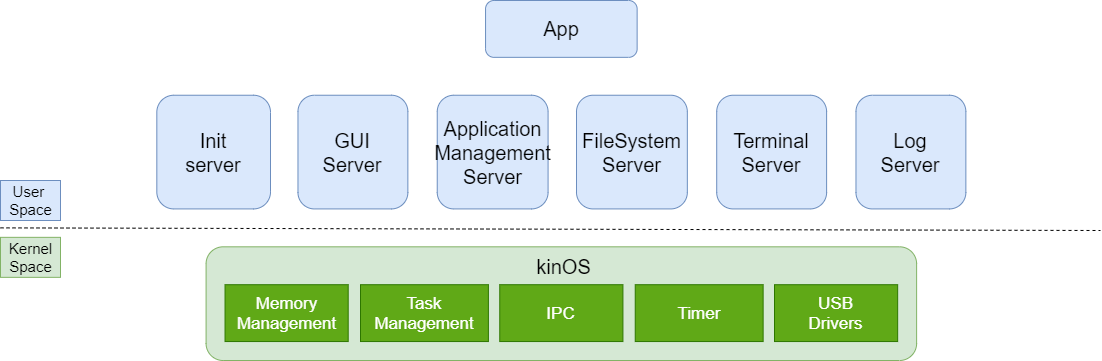

The diagram above was exported from draw.io. Its source (the exported page's mxGraphModel, read from the mxfile embedded in the PNG):
<mxGraphModel dx="1028" dy="186" grid="1" gridSize="10" guides="1" tooltips="1" connect="1" arrows="1" fold="1" page="1" pageScale="1" pageWidth="827" pageHeight="1169" math="0" shadow="0">
  <root>
    <mxCell id="0" />
    <mxCell id="1" parent="0" />
    <mxCell id="3" value="&lt;p style=&quot;line-height: 130%&quot;&gt;&lt;br&gt;&lt;/p&gt;" style="rounded=1;whiteSpace=wrap;html=1;fillColor=#d5e8d4;strokeColor=#82b366;" parent="1" vertex="1">
      <mxGeometry x="295.57915315315313" y="796.3157894736842" width="710.5270270270269" height="113.68421052631578" as="geometry" />
    </mxCell>
    <mxCell id="7" value="&lt;font style=&quot;font-size: 20px&quot;&gt;kinOS&lt;/font&gt;" style="text;html=1;resizable=0;autosize=1;align=center;verticalAlign=middle;points=[];fillColor=none;strokeColor=none;rounded=0;" parent="1" vertex="1">
      <mxGeometry x="617.6847387387387" y="805.7894736842105" width="70" height="20" as="geometry" />
    </mxCell>
    <mxCell id="10" value="&lt;font style=&quot;font-size: 17px&quot;&gt;Memory&lt;br&gt;Management&lt;/font&gt;" style="rounded=0;whiteSpace=wrap;html=1;fillColor=#60a917;strokeColor=#2D7600;fontColor=#ffffff;" parent="1" vertex="1">
      <mxGeometry x="314.5265405405405" y="834.2105263157894" width="123.158018018018" height="56.84210526315789" as="geometry" />
    </mxCell>
    <mxCell id="14" value="&lt;font style=&quot;font-size: 17px&quot;&gt;Task&lt;br&gt;Management&lt;/font&gt;" style="rounded=0;whiteSpace=wrap;html=1;fillColor=#60a917;strokeColor=#2D7600;fontColor=#ffffff;" parent="1" vertex="1">
      <mxGeometry x="450.0003603603603" y="834.2105263157894" width="127.89486486486484" height="56.84210526315789" as="geometry" />
    </mxCell>
    <mxCell id="15" value="&lt;font style=&quot;font-size: 17px&quot;&gt;IPC&lt;/font&gt;" style="rounded=0;whiteSpace=wrap;html=1;fillColor=#60a917;strokeColor=#2D7600;fontColor=#ffffff;" parent="1" vertex="1">
      <mxGeometry x="589.2636576576576" y="834.2105263157894" width="123.158018018018" height="56.84210526315789" as="geometry" />
    </mxCell>
    <mxCell id="16" value="&lt;font style=&quot;font-size: 17px&quot;&gt;USB&lt;br&gt;Drivers&lt;/font&gt;" style="rounded=0;whiteSpace=wrap;html=1;fillColor=#60a917;strokeColor=#2D7600;fontColor=#ffffff;" parent="1" vertex="1">
      <mxGeometry x="864.0007747747746" y="834.2105263157894" width="123.158018018018" height="56.84210526315789" as="geometry" />
    </mxCell>
    <mxCell id="18" value="&lt;font style=&quot;font-size: 17px&quot;&gt;Timer&lt;/font&gt;" style="rounded=0;whiteSpace=wrap;html=1;fillColor=#60a917;strokeColor=#2D7600;fontColor=#ffffff;" parent="1" vertex="1">
      <mxGeometry x="724.7374774774775" y="834.2105263157894" width="127.89486486486484" height="56.84210526315789" as="geometry" />
    </mxCell>
    <mxCell id="19" value="" style="endArrow=none;dashed=1;html=1;" parent="1" edge="1">
      <mxGeometry x="90" y="550" width="50" height="50" as="geometry">
        <mxPoint x="90" y="777.3684210526316" as="sourcePoint" />
        <mxPoint x="1190" y="780" as="targetPoint" />
      </mxGeometry>
    </mxCell>
    <mxCell id="21" value="&lt;font style=&quot;font-size: 15px&quot;&gt;Kernel&lt;br&gt;Space&lt;/font&gt;" style="text;html=1;align=center;verticalAlign=middle;resizable=0;points=[];autosize=1;strokeColor=#82b366;fillColor=#d5e8d4;" parent="1" vertex="1">
      <mxGeometry x="90" y="786.8421052631579" width="60" height="40" as="geometry" />
    </mxCell>
    <mxCell id="22" value="&lt;span style=&quot;font-size: 15px&quot;&gt;User &lt;br&gt;Space&lt;/span&gt;" style="text;html=1;align=center;verticalAlign=middle;resizable=0;points=[];autosize=1;strokeColor=#6c8ebf;fillColor=#dae8fc;" parent="1" vertex="1">
      <mxGeometry x="90" y="730" width="60" height="40" as="geometry" />
    </mxCell>
    <mxCell id="24" value="&lt;font style=&quot;font-size: 20px&quot;&gt;Init&lt;br&gt;server&lt;/font&gt;" style="rounded=1;whiteSpace=wrap;html=1;fillColor=#dae8fc;strokeColor=#6c8ebf;" parent="1" vertex="1">
      <mxGeometry x="246.31594594594594" y="644.7368421052631" width="113.68432432432431" height="113.68421052631578" as="geometry" />
    </mxCell>
    <mxCell id="25" value="&lt;font style=&quot;font-size: 20px&quot;&gt;FileSystem&lt;br&gt;Server&lt;/font&gt;" style="rounded=1;whiteSpace=wrap;html=1;fillColor=#dae8fc;strokeColor=#6c8ebf;" parent="1" vertex="1">
      <mxGeometry x="666.0005765765766" y="644.7368421052631" width="110.84221621621622" height="113.68421052631578" as="geometry" />
    </mxCell>
    <mxCell id="26" value="&lt;font style=&quot;font-size: 20px&quot;&gt;Application&lt;br&gt;Management&lt;br&gt;Server&lt;/font&gt;" style="rounded=1;whiteSpace=wrap;html=1;fillColor=#dae8fc;strokeColor=#6c8ebf;" parent="1" vertex="1">
      <mxGeometry x="526.7372792792793" y="644.7368421052631" width="110.84221621621622" height="113.68421052631578" as="geometry" />
    </mxCell>
    <mxCell id="27" value="&lt;span style=&quot;font-size: 20px&quot;&gt;Terminal&lt;br&gt;Server&lt;br&gt;&lt;/span&gt;" style="rounded=1;whiteSpace=wrap;html=1;fillColor=#dae8fc;strokeColor=#6c8ebf;" parent="1" vertex="1">
      <mxGeometry x="806.2112432432431" y="644.7368421052631" width="109.89484684684685" height="113.68421052631578" as="geometry" />
    </mxCell>
    <mxCell id="28" value="&lt;span style=&quot;font-size: 20px&quot;&gt;Log&lt;br&gt;Server&lt;br&gt;&lt;/span&gt;" style="rounded=1;whiteSpace=wrap;html=1;fillColor=#dae8fc;strokeColor=#6c8ebf;" parent="1" vertex="1">
      <mxGeometry x="945.4745405405404" y="644.7368421052631" width="109.89484684684685" height="113.68421052631578" as="geometry" />
    </mxCell>
    <mxCell id="29" value="&lt;span style=&quot;font-size: 20px&quot;&gt;GUI&lt;br&gt;Server&lt;br&gt;&lt;/span&gt;" style="rounded=1;whiteSpace=wrap;html=1;fillColor=#dae8fc;strokeColor=#6c8ebf;" parent="1" vertex="1">
      <mxGeometry x="387.473981981982" y="644.7368421052631" width="109.89484684684685" height="113.68421052631578" as="geometry" />
    </mxCell>
    <mxCell id="31" value="&lt;span style=&quot;font-size: 20px&quot;&gt;App&lt;/span&gt;" style="rounded=1;whiteSpace=wrap;html=1;fillColor=#dae8fc;strokeColor=#6c8ebf;" parent="1" vertex="1">
      <mxGeometry x="575.053117117117" y="550" width="151.5790990990991" height="56.84210526315789" as="geometry" />
    </mxCell>
  </root>
</mxGraphModel>